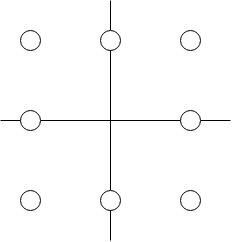

The diagram above was exported from draw.io. Its source (the exported page's mxGraphModel, read from the mxfile embedded in the PNG):
<mxGraphModel dx="1394" dy="771" grid="1" gridSize="10" guides="1" tooltips="1" connect="1" arrows="1" fold="1" page="1" pageScale="1" pageWidth="850" pageHeight="1100" math="0" shadow="0">
  <root>
    <mxCell id="0" />
    <mxCell id="1" parent="0" />
    <mxCell id="2" value="" style="endArrow=none;html=1;startArrow=none;" edge="1" parent="1" source="4">
      <mxGeometry width="50" height="50" relative="1" as="geometry">
        <mxPoint x="400" y="480" as="sourcePoint" />
        <mxPoint x="400" y="240" as="targetPoint" />
      </mxGeometry>
    </mxCell>
    <mxCell id="3" value="" style="endArrow=none;html=1;startArrow=none;" edge="1" parent="1" source="8">
      <mxGeometry width="50" height="50" relative="1" as="geometry">
        <mxPoint x="290" y="360" as="sourcePoint" />
        <mxPoint x="520" y="360" as="targetPoint" />
      </mxGeometry>
    </mxCell>
    <mxCell id="4" value="" style="ellipse;whiteSpace=wrap;html=1;" vertex="1" parent="1">
      <mxGeometry x="390" y="270" width="20" height="20" as="geometry" />
    </mxCell>
    <mxCell id="5" value="" style="endArrow=none;html=1;startArrow=none;" edge="1" parent="1" source="6" target="4">
      <mxGeometry width="50" height="50" relative="1" as="geometry">
        <mxPoint x="400" y="480" as="sourcePoint" />
        <mxPoint x="400" y="240" as="targetPoint" />
      </mxGeometry>
    </mxCell>
    <mxCell id="6" value="" style="ellipse;whiteSpace=wrap;html=1;" vertex="1" parent="1">
      <mxGeometry x="390" y="430" width="20" height="20" as="geometry" />
    </mxCell>
    <mxCell id="7" value="" style="endArrow=none;html=1;" edge="1" parent="1" target="6">
      <mxGeometry width="50" height="50" relative="1" as="geometry">
        <mxPoint x="400" y="480" as="sourcePoint" />
        <mxPoint x="400" y="290" as="targetPoint" />
      </mxGeometry>
    </mxCell>
    <mxCell id="8" value="" style="ellipse;whiteSpace=wrap;html=1;" vertex="1" parent="1">
      <mxGeometry x="470" y="350" width="20" height="20" as="geometry" />
    </mxCell>
    <mxCell id="9" value="" style="endArrow=none;html=1;startArrow=none;" edge="1" parent="1" source="10" target="8">
      <mxGeometry width="50" height="50" relative="1" as="geometry">
        <mxPoint x="290" y="360" as="sourcePoint" />
        <mxPoint x="520" y="360" as="targetPoint" />
      </mxGeometry>
    </mxCell>
    <mxCell id="10" value="" style="ellipse;whiteSpace=wrap;html=1;" vertex="1" parent="1">
      <mxGeometry x="310" y="350" width="20" height="20" as="geometry" />
    </mxCell>
    <mxCell id="11" value="" style="endArrow=none;html=1;" edge="1" parent="1" target="10">
      <mxGeometry width="50" height="50" relative="1" as="geometry">
        <mxPoint x="290" y="360" as="sourcePoint" />
        <mxPoint x="470" y="360" as="targetPoint" />
      </mxGeometry>
    </mxCell>
    <mxCell id="12" value="" style="ellipse;whiteSpace=wrap;html=1;" vertex="1" parent="1">
      <mxGeometry x="470" y="270" width="20" height="20" as="geometry" />
    </mxCell>
    <mxCell id="13" value="" style="ellipse;whiteSpace=wrap;html=1;" vertex="1" parent="1">
      <mxGeometry x="470" y="430" width="20" height="20" as="geometry" />
    </mxCell>
    <mxCell id="14" value="" style="ellipse;whiteSpace=wrap;html=1;" vertex="1" parent="1">
      <mxGeometry x="310" y="430" width="20" height="20" as="geometry" />
    </mxCell>
    <mxCell id="15" value="" style="ellipse;whiteSpace=wrap;html=1;" vertex="1" parent="1">
      <mxGeometry x="310" y="270" width="20" height="20" as="geometry" />
    </mxCell>
  </root>
</mxGraphModel>